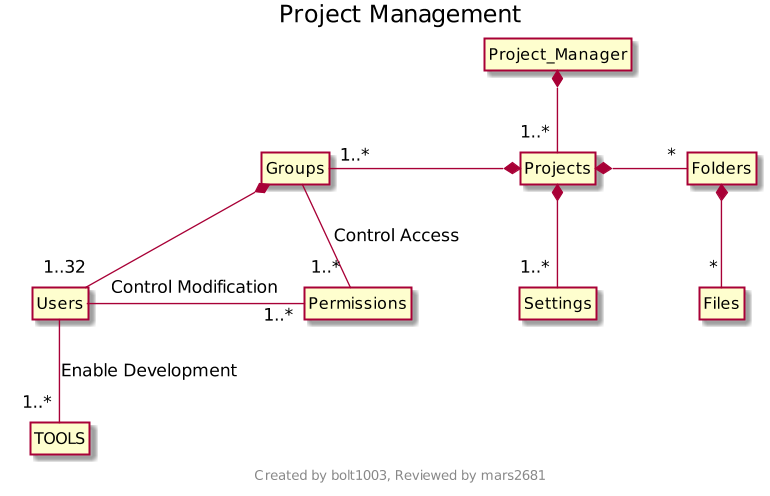

The diagram above was rendered by PlantUML. Its source (embedded in the PNG):
@startuml

hide circle
hide empty methods
hide empty fields

footer
Created by bolt1003, Reviewed by mars2681
endfooter

title Project Management
scale 800 width

class Project_Manager{
}

class Projects{
}

class Users{
}

class Groups{
}

class Folders{
}

class Files{
}

class Permissions{
}

class Settings{
}

class TOOLS{
}

Project_Manager *--"1..*" Projects


Projects *--left"1..*" Groups
Projects *--right"*" Folders
Projects *--"1..*" Settings
Folders *--"*" Files
Users --"1..*" TOOLS : "Enable Development" 
Users -right-"1..*" Permissions : "Control Modification"
Groups *--"1..32" Users
Groups --"1..*" Permissions : "Control Access"


@enduml